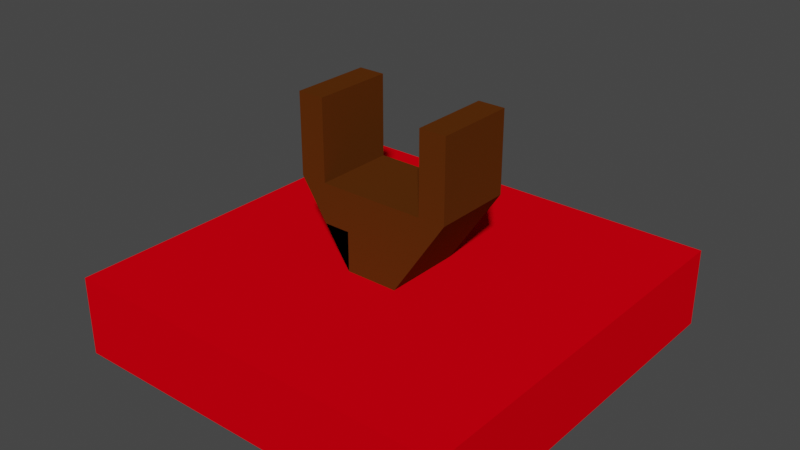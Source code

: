 # Source: Canon2.blend  (saved by Blender 2.93.21; exported with 4.5.12 LTS)
import bpy
from mathutils import Matrix  # noqa: F401  (used for matrix-valued properties, if any)

bpy.ops.wm.read_factory_settings(use_empty=True)
scene = bpy.context.scene
scene.name = 'Scene'

# ---- collections
col_collection = bpy.data.collections.new('Collection'); scene.collection.children.link(col_collection)

# ---- materials (node trees are filled in below, after node groups)
mat_material = bpy.data.materials.new('Material')
mat_material.alpha_threshold = 0.0
mat_material.use_transparent_shadow = False
mat_material.diffuse_color = (0.8, 0.0, 0.005652, 1.0)
mat_material.line_color = (0.0, 0.0, 0.0, 1.0)
mat_material_001 = bpy.data.materials.new('Material.001')
mat_material_001.use_transparent_shadow = False
mat_material_001.diffuse_color = (0.0985, 0.02784, 0.003298, 1.0)

# ---- material node trees

# ---- world
world_world = bpy.data.worlds.new('World'); scene.world = world_world
world_world.use_nodes = True; world_world.node_tree.nodes.clear()
_N = world_world.node_tree.nodes; _L = world_world.node_tree.links
n0 = _N.new('ShaderNodeOutputWorld'); n0.name = 'World Output'; n0.location = (300, 300)
n1 = _N.new('ShaderNodeBackground'); n1.name = 'Background'; n1.location = (10, 300)
n1.inputs[0].default_value = (0.05088, 0.05088, 0.05088, 1.0)
_L.new(n1.outputs[0], n0.inputs[0])
n0.is_active_output = True
world_world.color = (0.05088, 0.05088, 0.05088)
world_world.use_sun_shadow = False
world_world.sun_shadow_jitter_overblur = 0.0

# ---- meshes
me_cube = bpy.data.meshes.new('Cube')
me_cube.from_pydata([(1.0, 1.0, 1.0), (1.0, 1.0, -1.0), (1.0, -1.0, 1.0), (1.0, -1.0, -1.0), (-1.0, 1.0, 1.0), (-1.0, 1.0, -1.0), (-1.0, -1.0, 1.0), (-1.0, -1.0, -1.0)], [], [(0, 4, 6, 2), (3, 2, 6, 7), (7, 6, 4, 5), (5, 1, 3, 7), (1, 0, 2, 3), (5, 4, 0, 1)])
_uv = me_cube.uv_layers.new(name='UVMap')
_uv.uv.foreach_set('vector', [0.625, 0.5, 0.875, 0.5, 0.875, 0.75, 0.625, 0.75, 0.375, 0.75, 0.625, 0.75, 0.625, 1.0, 0.375, 1.0, 0.375, 0.0, 0.625, 0.0, 0.625, 0.25, 0.375, 0.25, 0.125, 0.5, 0.375, 0.5, 0.375, 0.75, 0.125, 0.75, 0.375, 0.5, 0.625, 0.5, 0.625, 0.75, 0.375, 0.75, 0.375, 0.25, 0.625, 0.25, 0.625, 0.5, 0.375, 0.5])
me_cube.materials.append(mat_material)
me_cube.use_remesh_preserve_volume = False
me_cube.use_remesh_preserve_attributes = False
me_cube.use_mirror_vertex_groups = False
me_cube.update()
me_cube_001 = bpy.data.meshes.new('Cube.001')
me_cube_001.from_pydata([(-1.0, -1.0, 1.0), (-1.0, 1.0, 1.0), (1.0, -1.0, 1.0), (1.0, 1.0, 1.0), (0.3333, 1.0, -1.0), (-0.3333, 1.0, -1.0), (-0.3333, -1.0, -1.0), (0.3333, -1.0, -1.0), (-1.0, -1.0, 0.0), (-1.0, -1.0, 0.5), (-1.0, 1.0, 0.5), (-1.0, 1.0, 0.0), (1.0, 1.0, 0.5), (1.0, 1.0, 0.0), (1.0, -1.0, 0.5), (1.0, -1.0, 0.0), (0.3333, -1.0, 0.0), (0.3333, -1.0, -0.5), (-0.3333, -1.0, 0.0), (-0.3333, -1.0, -0.5), (-0.3333, 1.0, 0.0), (-0.3333, 1.0, -0.5), (0.3333, 1.0, 0.0), (0.3333, 1.0, -0.5), (0.6667, 1.0, 1.0), (0.6667, -1.0, 1.0), (0.6667, -1.0, -0.5), (0.6667, -1.0, 0.0), (0.6667, -1.0, 0.5), (0.6667, 1.0, -0.5), (0.6667, 1.0, 0.0), (0.6667, 1.0, 0.5), (-0.6667, -1.0, 1.0), (-0.6667, 1.0, 1.0), (-0.6667, 1.0, -0.5), (-0.6667, 1.0, 0.0), (-0.6667, 1.0, 0.5), (-0.6667, -1.0, -0.5), (-0.6667, -1.0, 0.0), (-0.6667, -1.0, 0.5), (0.1111, 1.0, -1.0), (-0.1111, 1.0, -1.0), (-0.1111, -1.0, -1.0), (0.1111, -1.0, -1.0), (-0.1111, 1.0, -0.5), (0.1111, 1.0, -0.5), (-0.1111, 1.0, 0.0), (0.1111, 1.0, 0.0), (0.1111, -1.0, -0.5), (-0.1111, -1.0, -0.5), (0.1111, -1.0, 0.0), (-0.1111, -1.0, 0.0), (0.1111, -1.0, -0.5), (-0.1111, -1.0, -0.5), (0.1111, -1.0, 0.0), (-0.1111, -1.0, 0.0), (-0.1111, 3.628, -0.5), (0.1111, 3.628, -0.5), (-0.1111, 3.628, 0.0), (0.1111, 3.628, 0.0)], [], [(9, 0, 1, 10), (31, 24, 3, 12), (12, 3, 2, 14), (39, 32, 0, 9), (33, 1, 0, 32), (40, 4, 7, 43), (40, 45, 23, 4), (45, 47, 22, 23), (34, 35, 20, 21), (42, 49, 19, 6), (49, 51, 18, 19), (26, 27, 16, 17), (38, 39, 9, 8), (26, 15, 27), (13, 12, 14, 15), (13, 29, 30), (30, 31, 12, 13), (8, 9, 10, 11), (23, 22, 30, 29), (15, 14, 28, 27), (13, 15, 26, 29), (14, 2, 25, 28), (3, 24, 25, 2), (19, 18, 38, 37), (11, 10, 36, 35), (10, 1, 33, 36), (8, 11, 34, 37), (8, 37, 38), (11, 35, 34), (21, 5, 34), (5, 6, 19, 37, 34), (4, 23, 29), (17, 7, 26), (7, 4, 29, 26), (30, 27, 28, 25, 24, 31), (38, 35, 36, 33, 32, 39), (47, 50, 16, 27, 30, 22), (19, 6, 37), (20, 35, 38, 18, 51, 46), (46, 51, 50, 47), (17, 16, 50, 48), (48, 50, 54, 52), (7, 17, 48, 43), (43, 48, 49, 42), (21, 20, 46, 44), (47, 45, 57, 59), (5, 21, 44, 41), (41, 44, 45, 40), (5, 41, 42, 6), (41, 40, 43, 42), (52, 54, 55, 53), (51, 49, 53, 55), (50, 51, 55, 54), (49, 48, 52, 53), (56, 58, 59, 57), (46, 47, 59, 58), (44, 46, 58, 56), (45, 44, 56, 57)])
_uv = me_cube_001.uv_layers.new(name='UVMap')
_uv.uv.foreach_set('vector', [0.5625, 0.0, 0.625, 0.0, 0.625, 0.25, 0.5625, 0.25, 0.5625, 0.4583, 0.625, 0.4583, 0.625, 0.5, 0.5625, 0.5, 0.5625, 0.5, 0.625, 0.5, 0.625, 0.75, 0.5625, 0.75, 0.5625, 0.9583, 0.625, 0.9583, 0.625, 1.0, 0.5625, 1.0, 0.8333, 0.5, 0.875, 0.5, 0.875, 0.75, 0.8333, 0.75, 0.2639, 0.5, 0.2917, 0.5, 0.2917, 0.75, 0.2639, 0.75, 0.375, 0.3889, 0.4375, 0.3889, 0.4375, 0.4167, 0.375, 0.4167, 0.4375, 0.3889, 0.5, 0.3889, 0.5, 0.4167, 0.4375, 0.4167, 0.4375, 0.2917, 0.5, 0.2917, 0.5, 0.3333, 0.4375, 0.3333, 0.375, 0.8889, 0.4375, 0.8889, 0.4375, 0.9167, 0.375, 0.9167, 0.4375, 0.8889, 0.5, 0.8889, 0.5, 0.9167, 0.4375, 0.9167, 0.4375, 0.7917, 0.5, 0.7917, 0.5, 0.8333, 0.4375, 0.8333, 0.5, 0.9583, 0.5625, 0.9583, 0.5625, 1.0, 0.5, 1.0, 0.4375, 0.7917, 0.5, 0.75, 0.5, 0.7917, 0.5, 0.5, 0.5625, 0.5, 0.5625, 0.75, 0.5, 0.75, 0.5, 0.5, 0.0, 0.0, 0.5, 0.4583, 0.5, 0.4583, 0.5625, 0.4583, 0.5625, 0.5, 0.5, 0.5, 0.5, 0.0, 0.5625, 0.0, 0.5625, 0.25, 0.5, 0.25, 0.4375, 0.4167, 0.5, 0.4167, 0.5, 0.4583, 0.4375, 0.4583, 0.5, 0.75, 0.5625, 0.75, 0.5625, 0.7917, 0.5, 0.7917, 0.5, 0.5, 0.5, 0.75, 0.0, 0.0, 0.0, 0.0, 0.5625, 0.75, 0.625, 0.75, 0.625, 0.7917, 0.5625, 0.7917, 0.625, 0.5, 0.6667, 0.5, 0.6667, 0.75, 0.625, 0.75, 0.4375, 0.9167, 0.5, 0.9167, 0.5, 0.9583, 0.4375, 0.9583, 0.5, 0.25, 0.5625, 0.25, 0.5625, 0.2917, 0.5, 0.2917, 0.5625, 0.25, 0.625, 0.25, 0.625, 0.2917, 0.5625, 0.2917, 0.5, 0.0, 0.5, 0.25, 0.0, 0.0, 0.0, 0.0, 0.5, 0.0, 0.0, 0.0, 0.5, 0.9583, 0.5, 0.25, 0.5, 0.2917, 0.0, 0.0, 0.4375, 0.3333, 0.375, 0.3333, 0.4375, 0.2917, 0.375, 0.3333, 0.375, 0.9167, 0.4375, 0.9167, 0.0, 0.0, 0.4375, 0.2917, 0.375, 0.4167, 0.4375, 0.4167, 0.4375, 0.4583, 0.4375, 0.8333, 0.375, 0.8333, 0.4375, 0.7917, 0.375, 0.8333, 0.375, 0.4167, 0.0, 0.0, 0.4375, 0.7917, 0.5, 0.4583, 0.5, 0.7917, 0.5625, 0.7917, 0.625, 0.7917, 0.6667, 0.5, 0.5625, 0.4583, 0.5, 0.9583, 0.5, 0.2917, 0.5625, 0.2917, 0.625, 0.2917, 0.8333, 0.75, 0.5625, 0.9583, 0.5, 0.3889, 0.5, 0.8611, 0.5, 0.8333, 0.5, 0.7917, 0.5, 0.4583, 0.5, 0.4167, 0.4375, 0.9167, 0.375, 0.9167, 0.4375, 0.9583, 0.5, 0.3333, 0.5, 0.2917, 0.5, 0.9583, 0.5, 0.9167, 0.5, 0.8889, 0.5, 0.3611, 0.5, 0.3611, 0.5, 0.8889, 0.5, 0.8611, 0.5, 0.3889, 0.4375, 0.8333, 0.5, 0.8333, 0.5, 0.8611, 0.4375, 0.8611, 0.4375, 0.8611, 0.5, 0.8611, 0.5, 0.8611, 0.4375, 0.8611, 0.375, 0.8333, 0.4375, 0.8333, 0.4375, 0.8611, 0.375, 0.8611, 0.375, 0.8611, 0.4375, 0.8611, 0.4375, 0.8889, 0.375, 0.8889, 0.4375, 0.3333, 0.5, 0.3333, 0.5, 0.3611, 0.4375, 0.3611, 0.5, 0.3889, 0.4375, 0.3889, 0.4375, 0.3889, 0.5, 0.3889, 0.375, 0.3333, 0.4375, 0.3333, 0.4375, 0.3611, 0.375, 0.3611, 0.375, 0.3611, 0.4375, 0.3611, 0.4375, 0.3889, 0.375, 0.3889, 0.2083, 0.5, 0.2361, 0.5, 0.2361, 0.75, 0.2083, 0.75, 0.2361, 0.5, 0.2639, 0.5, 0.2639, 0.75, 0.2361, 0.75, 0.4375, 0.8611, 0.5, 0.8611, 0.5, 0.8889, 0.4375, 0.8889, 0.5, 0.8889, 0.4375, 0.8889, 0.4375, 0.8889, 0.5, 0.8889, 0.5, 0.8611, 0.5, 0.8889, 0.5, 0.8889, 0.5, 0.8611, 0.4375, 0.8889, 0.4375, 0.8611, 0.4375, 0.8611, 0.4375, 0.8889, 0.4375, 0.3611, 0.5, 0.3611, 0.5, 0.3889, 0.4375, 0.3889, 0.5, 0.3611, 0.5, 0.3889, 0.5, 0.3889, 0.5, 0.3611, 0.4375, 0.3611, 0.5, 0.3611, 0.5, 0.3611, 0.4375, 0.3611, 0.4375, 0.3889, 0.4375, 0.3611, 0.4375, 0.3611, 0.4375, 0.3889])
me_cube_001.materials.append(mat_material_001)
me_cube_001.use_remesh_fix_poles = True
me_cube_001.use_remesh_preserve_attributes = False
me_cube_001.update()

# ---- objects
ob_gunground = bpy.data.objects.new('GunGround', me_cube)
ob_gunrotator = bpy.data.objects.new('GunRotator', me_cube_001)

# ---- transforms, parenting, visibility, modifiers, constraints
ob_gunground.location = (0.0, 0.0, 0.1)
ob_gunground.scale = (0.5, 0.5, 0.1)
ob_gunground.lock_rotations_4d = False
ob_gunground.empty_display_type = 'ARROWS'
ob_gunground.lineart.crease_threshold = 0.0
ob_gunrotator.parent = ob_gunground
ob_gunrotator.matrix_parent_inverse = Matrix(((2.0, -0.0, 0.0, -0.0), (-0.0, 2.0, -0.0, 0.0), (0.0, -0.0, 10.0, -1.0), (-0.0, 0.0, -0.0, 1.0)))
ob_gunrotator.location = (0.0, 0.0, 0.4)
ob_gunrotator.scale = (0.2, 0.1, 0.2)

# ---- collection membership
col_collection.objects.link(ob_gunground)
col_collection.objects.link(ob_gunrotator)

# ---- scene / render settings (as saved in the file)
scene.frame_start = 1; scene.frame_end = 250; scene.frame_set(1)
scene.render.engine = 'BLENDER_EEVEE_NEXT'
scene.cycles.use_denoising = False
scene.cycles.samples = 128
scene.cycles.sampling_pattern = 'TABULATED_SOBOL'
scene.cycles.use_adaptive_sampling = False
scene.cycles.use_light_tree = False
scene.view_settings.view_transform = 'Filmic'
bpy.context.view_layer.update()

# ---- added for rendering (the .blend has no active camera and no usable light): camera, sun
cam_auto = bpy.data.cameras.new('AutoCamera')
cam_auto.lens = 50.0
cam_auto.sensor_width = 36.0
cam_auto.clip_end = 1000.0
ob_auto_camera = bpy.data.objects.new('AutoCamera', cam_auto)
scene.collection.objects.link(ob_auto_camera)
ob_auto_camera.location = (1.42136, -1.70563, 1.43709)
ob_auto_camera.rotation_euler = (1.09748, -7.21219e-08, 0.694738)
scene.camera = ob_auto_camera
light_auto_sun = bpy.data.lights.new('AutoSun', 'SUN')
light_auto_sun.energy = 3.0
light_auto_sun.angle = 0.0523599
ob_auto_sun = bpy.data.objects.new('AutoSun', light_auto_sun)
scene.collection.objects.link(ob_auto_sun)
ob_auto_sun.rotation_euler = (0.872665, 0.174533, 0.523599)
bpy.context.view_layer.update()

